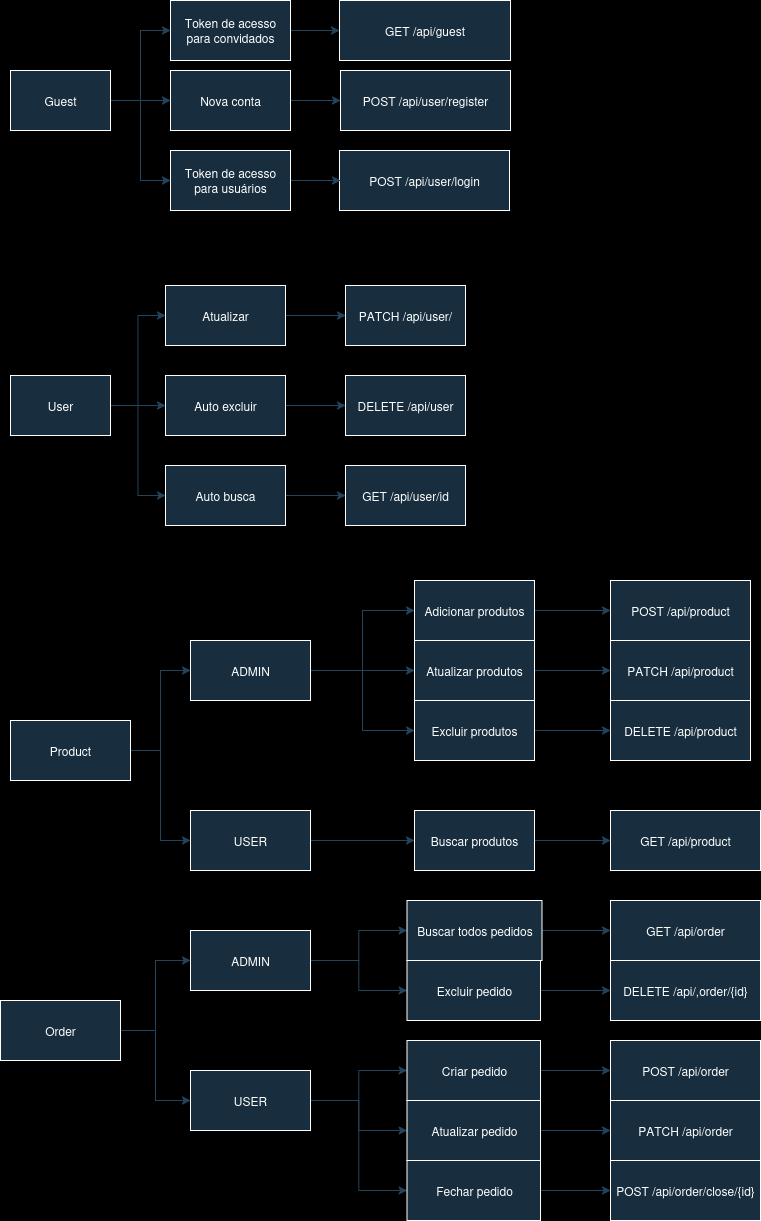

The diagram above was exported from draw.io. Its source (the exported page's mxGraphModel, read from the mxfile embedded in the PNG):
<mxGraphModel dx="1426" dy="795" grid="1" gridSize="10" guides="1" tooltips="1" connect="1" arrows="1" fold="1" page="1" pageScale="1" pageWidth="827" pageHeight="1169" background="#000000" math="0" shadow="0" adaptiveColors="simple">
  <root>
    <mxCell id="0" />
    <mxCell id="1" parent="0" />
    <mxCell id="jz9J3jOr-rOAukdM790H-71" style="edgeStyle=orthogonalEdgeStyle;rounded=0;orthogonalLoop=1;jettySize=auto;html=1;entryX=0;entryY=0.5;entryDx=0;entryDy=0;labelBackgroundColor=none;fontColor=default;strokeColor=#23445D;" edge="1" parent="1" source="jz9J3jOr-rOAukdM790H-2" target="jz9J3jOr-rOAukdM790H-4">
      <mxGeometry relative="1" as="geometry" />
    </mxCell>
    <mxCell id="jz9J3jOr-rOAukdM790H-73" style="edgeStyle=orthogonalEdgeStyle;rounded=0;orthogonalLoop=1;jettySize=auto;html=1;entryX=0;entryY=0.5;entryDx=0;entryDy=0;labelBackgroundColor=none;fontColor=default;strokeColor=#23445D;" edge="1" parent="1" source="jz9J3jOr-rOAukdM790H-2" target="jz9J3jOr-rOAukdM790H-19">
      <mxGeometry relative="1" as="geometry" />
    </mxCell>
    <mxCell id="jz9J3jOr-rOAukdM790H-76" style="edgeStyle=orthogonalEdgeStyle;rounded=0;orthogonalLoop=1;jettySize=auto;html=1;entryX=0;entryY=0.5;entryDx=0;entryDy=0;labelBackgroundColor=none;fontColor=default;strokeColor=#23445D;" edge="1" parent="1" source="jz9J3jOr-rOAukdM790H-2" target="jz9J3jOr-rOAukdM790H-56">
      <mxGeometry relative="1" as="geometry" />
    </mxCell>
    <mxCell id="jz9J3jOr-rOAukdM790H-2" value="Guest" style="rounded=0;whiteSpace=wrap;html=1;labelBackgroundColor=none;fillColor=#182E3E;strokeColor=#FFFFFF;fontColor=#FFFFFF;" vertex="1" parent="1">
      <mxGeometry x="10" y="130" width="100" height="60" as="geometry" />
    </mxCell>
    <mxCell id="jz9J3jOr-rOAukdM790H-3" value="GET /api/guest" style="rounded=0;whiteSpace=wrap;html=1;labelBackgroundColor=none;fillColor=#182E3E;strokeColor=#FFFFFF;fontColor=#FFFFFF;" vertex="1" parent="1">
      <mxGeometry x="339" y="60" width="171" height="60" as="geometry" />
    </mxCell>
    <mxCell id="jz9J3jOr-rOAukdM790H-72" style="edgeStyle=orthogonalEdgeStyle;rounded=0;orthogonalLoop=1;jettySize=auto;html=1;entryX=0;entryY=0.5;entryDx=0;entryDy=0;labelBackgroundColor=none;fontColor=default;strokeColor=#23445D;" edge="1" parent="1" source="jz9J3jOr-rOAukdM790H-4" target="jz9J3jOr-rOAukdM790H-3">
      <mxGeometry relative="1" as="geometry" />
    </mxCell>
    <mxCell id="jz9J3jOr-rOAukdM790H-4" value="Token de acesso para convidados" style="rounded=0;whiteSpace=wrap;html=1;labelBackgroundColor=none;fillColor=#182E3E;strokeColor=#FFFFFF;fontColor=#FFFFFF;" vertex="1" parent="1">
      <mxGeometry x="170" y="60" width="120" height="60" as="geometry" />
    </mxCell>
    <mxCell id="jz9J3jOr-rOAukdM790H-46" style="edgeStyle=orthogonalEdgeStyle;rounded=0;orthogonalLoop=1;jettySize=auto;html=1;entryX=0;entryY=0.5;entryDx=0;entryDy=0;labelBackgroundColor=none;fontColor=default;strokeColor=#23445D;" edge="1" parent="1" source="jz9J3jOr-rOAukdM790H-9" target="jz9J3jOr-rOAukdM790H-45">
      <mxGeometry relative="1" as="geometry" />
    </mxCell>
    <mxCell id="jz9J3jOr-rOAukdM790H-51" style="edgeStyle=orthogonalEdgeStyle;rounded=0;orthogonalLoop=1;jettySize=auto;html=1;labelBackgroundColor=none;fontColor=default;strokeColor=#23445D;" edge="1" parent="1" source="jz9J3jOr-rOAukdM790H-9" target="jz9J3jOr-rOAukdM790H-48">
      <mxGeometry relative="1" as="geometry" />
    </mxCell>
    <mxCell id="jz9J3jOr-rOAukdM790H-53" style="edgeStyle=orthogonalEdgeStyle;rounded=0;orthogonalLoop=1;jettySize=auto;html=1;entryX=0;entryY=0.5;entryDx=0;entryDy=0;labelBackgroundColor=none;fontColor=default;strokeColor=#23445D;" edge="1" parent="1" source="jz9J3jOr-rOAukdM790H-9" target="jz9J3jOr-rOAukdM790H-52">
      <mxGeometry relative="1" as="geometry" />
    </mxCell>
    <mxCell id="jz9J3jOr-rOAukdM790H-9" value="User" style="rounded=0;whiteSpace=wrap;html=1;labelBackgroundColor=none;fillColor=#182E3E;strokeColor=#FFFFFF;fontColor=#FFFFFF;" vertex="1" parent="1">
      <mxGeometry x="10" y="435" width="100" height="60" as="geometry" />
    </mxCell>
    <mxCell id="jz9J3jOr-rOAukdM790H-10" value="PATCH /api/user/" style="rounded=0;whiteSpace=wrap;html=1;labelBackgroundColor=none;fillColor=#182E3E;strokeColor=#FFFFFF;fontColor=#FFFFFF;" vertex="1" parent="1">
      <mxGeometry x="345" y="345" width="120" height="60" as="geometry" />
    </mxCell>
    <mxCell id="jz9J3jOr-rOAukdM790H-15" value="POST /api/user/register" style="rounded=0;whiteSpace=wrap;html=1;labelBackgroundColor=none;fillColor=#182E3E;strokeColor=#FFFFFF;fontColor=#FFFFFF;" vertex="1" parent="1">
      <mxGeometry x="340" y="130" width="170" height="60" as="geometry" />
    </mxCell>
    <mxCell id="jz9J3jOr-rOAukdM790H-27" style="edgeStyle=orthogonalEdgeStyle;rounded=0;orthogonalLoop=1;jettySize=auto;html=1;entryX=0;entryY=0.5;entryDx=0;entryDy=0;labelBackgroundColor=none;fontColor=default;strokeColor=#23445D;" edge="1" parent="1" source="jz9J3jOr-rOAukdM790H-19" target="jz9J3jOr-rOAukdM790H-15">
      <mxGeometry relative="1" as="geometry" />
    </mxCell>
    <mxCell id="jz9J3jOr-rOAukdM790H-19" value="Nova conta" style="rounded=0;whiteSpace=wrap;html=1;labelBackgroundColor=none;fillColor=#182E3E;strokeColor=#FFFFFF;fontColor=#FFFFFF;" vertex="1" parent="1">
      <mxGeometry x="170" y="130" width="120" height="60" as="geometry" />
    </mxCell>
    <mxCell id="jz9J3jOr-rOAukdM790H-22" value="POST /api/user/login" style="rounded=0;whiteSpace=wrap;html=1;labelBackgroundColor=none;fillColor=#182E3E;strokeColor=#FFFFFF;fontColor=#FFFFFF;" vertex="1" parent="1">
      <mxGeometry x="339" y="210" width="170" height="60" as="geometry" />
    </mxCell>
    <mxCell id="jz9J3jOr-rOAukdM790H-47" style="edgeStyle=orthogonalEdgeStyle;rounded=0;orthogonalLoop=1;jettySize=auto;html=1;entryX=0;entryY=0.5;entryDx=0;entryDy=0;labelBackgroundColor=none;fontColor=default;strokeColor=#23445D;" edge="1" parent="1" source="jz9J3jOr-rOAukdM790H-45" target="jz9J3jOr-rOAukdM790H-10">
      <mxGeometry relative="1" as="geometry" />
    </mxCell>
    <mxCell id="jz9J3jOr-rOAukdM790H-45" value="Atualizar" style="rounded=0;whiteSpace=wrap;html=1;labelBackgroundColor=none;fillColor=#182E3E;strokeColor=#FFFFFF;fontColor=#FFFFFF;" vertex="1" parent="1">
      <mxGeometry x="165" y="345" width="120" height="60" as="geometry" />
    </mxCell>
    <mxCell id="jz9J3jOr-rOAukdM790H-50" style="edgeStyle=orthogonalEdgeStyle;rounded=0;orthogonalLoop=1;jettySize=auto;html=1;entryX=0;entryY=0.5;entryDx=0;entryDy=0;labelBackgroundColor=none;fontColor=default;strokeColor=#23445D;" edge="1" parent="1" source="jz9J3jOr-rOAukdM790H-48" target="jz9J3jOr-rOAukdM790H-49">
      <mxGeometry relative="1" as="geometry" />
    </mxCell>
    <mxCell id="jz9J3jOr-rOAukdM790H-48" value="Auto excluir" style="rounded=0;whiteSpace=wrap;html=1;labelBackgroundColor=none;fillColor=#182E3E;strokeColor=#FFFFFF;fontColor=#FFFFFF;" vertex="1" parent="1">
      <mxGeometry x="165" y="435" width="120" height="60" as="geometry" />
    </mxCell>
    <mxCell id="jz9J3jOr-rOAukdM790H-49" value="DELETE /api/user" style="rounded=0;whiteSpace=wrap;html=1;labelBackgroundColor=none;fillColor=#182E3E;strokeColor=#FFFFFF;fontColor=#FFFFFF;" vertex="1" parent="1">
      <mxGeometry x="345" y="435" width="120" height="60" as="geometry" />
    </mxCell>
    <mxCell id="jz9J3jOr-rOAukdM790H-55" style="edgeStyle=orthogonalEdgeStyle;rounded=0;orthogonalLoop=1;jettySize=auto;html=1;entryX=0;entryY=0.5;entryDx=0;entryDy=0;labelBackgroundColor=none;fontColor=default;strokeColor=#23445D;" edge="1" parent="1" source="jz9J3jOr-rOAukdM790H-52" target="jz9J3jOr-rOAukdM790H-54">
      <mxGeometry relative="1" as="geometry" />
    </mxCell>
    <mxCell id="jz9J3jOr-rOAukdM790H-52" value="Auto busca" style="rounded=0;whiteSpace=wrap;html=1;labelBackgroundColor=none;fillColor=#182E3E;strokeColor=#FFFFFF;fontColor=#FFFFFF;" vertex="1" parent="1">
      <mxGeometry x="165" y="525" width="120" height="60" as="geometry" />
    </mxCell>
    <mxCell id="jz9J3jOr-rOAukdM790H-54" value="GET /api/user/id" style="rounded=0;whiteSpace=wrap;html=1;labelBackgroundColor=none;fillColor=#182E3E;strokeColor=#FFFFFF;fontColor=#FFFFFF;" vertex="1" parent="1">
      <mxGeometry x="345" y="525" width="120" height="60" as="geometry" />
    </mxCell>
    <mxCell id="jz9J3jOr-rOAukdM790H-78" style="edgeStyle=orthogonalEdgeStyle;rounded=0;orthogonalLoop=1;jettySize=auto;html=1;entryX=0;entryY=0.5;entryDx=0;entryDy=0;labelBackgroundColor=none;fontColor=default;strokeColor=#23445D;" edge="1" parent="1" source="jz9J3jOr-rOAukdM790H-56">
      <mxGeometry relative="1" as="geometry">
        <mxPoint x="340" y="240" as="targetPoint" />
      </mxGeometry>
    </mxCell>
    <mxCell id="jz9J3jOr-rOAukdM790H-56" value="Token de acesso para usuários" style="rounded=0;whiteSpace=wrap;html=1;labelBackgroundColor=none;fillColor=#182E3E;strokeColor=#FFFFFF;fontColor=#FFFFFF;" vertex="1" parent="1">
      <mxGeometry x="170" y="210" width="120" height="60" as="geometry" />
    </mxCell>
    <mxCell id="jz9J3jOr-rOAukdM790H-109" style="edgeStyle=orthogonalEdgeStyle;rounded=0;orthogonalLoop=1;jettySize=auto;html=1;entryX=0;entryY=0.5;entryDx=0;entryDy=0;labelBackgroundColor=none;fontColor=default;strokeColor=#23445D;" edge="1" parent="1" source="jz9J3jOr-rOAukdM790H-90" target="jz9J3jOr-rOAukdM790H-91">
      <mxGeometry relative="1" as="geometry" />
    </mxCell>
    <mxCell id="jz9J3jOr-rOAukdM790H-110" style="edgeStyle=orthogonalEdgeStyle;rounded=0;orthogonalLoop=1;jettySize=auto;html=1;entryX=0;entryY=0.5;entryDx=0;entryDy=0;labelBackgroundColor=none;fontColor=default;strokeColor=#23445D;" edge="1" parent="1" source="jz9J3jOr-rOAukdM790H-90" target="jz9J3jOr-rOAukdM790H-92">
      <mxGeometry relative="1" as="geometry" />
    </mxCell>
    <mxCell id="jz9J3jOr-rOAukdM790H-90" value="Product" style="rounded=0;whiteSpace=wrap;html=1;labelBackgroundColor=none;fillColor=#182E3E;strokeColor=#FFFFFF;fontColor=#FFFFFF;" vertex="1" parent="1">
      <mxGeometry x="10" y="780" width="120" height="60" as="geometry" />
    </mxCell>
    <mxCell id="jz9J3jOr-rOAukdM790H-107" style="edgeStyle=orthogonalEdgeStyle;rounded=0;orthogonalLoop=1;jettySize=auto;html=1;entryX=0;entryY=0.5;entryDx=0;entryDy=0;labelBackgroundColor=none;fontColor=default;strokeColor=#23445D;" edge="1" parent="1" source="jz9J3jOr-rOAukdM790H-91" target="jz9J3jOr-rOAukdM790H-94">
      <mxGeometry relative="1" as="geometry" />
    </mxCell>
    <mxCell id="jz9J3jOr-rOAukdM790H-108" style="edgeStyle=orthogonalEdgeStyle;rounded=0;orthogonalLoop=1;jettySize=auto;html=1;entryX=0;entryY=0.5;entryDx=0;entryDy=0;labelBackgroundColor=none;fontColor=default;strokeColor=#23445D;" edge="1" parent="1" source="jz9J3jOr-rOAukdM790H-91" target="jz9J3jOr-rOAukdM790H-95">
      <mxGeometry relative="1" as="geometry" />
    </mxCell>
    <mxCell id="jz9J3jOr-rOAukdM790H-111" style="edgeStyle=orthogonalEdgeStyle;rounded=0;orthogonalLoop=1;jettySize=auto;html=1;entryX=0;entryY=0.5;entryDx=0;entryDy=0;labelBackgroundColor=none;fontColor=default;strokeColor=#23445D;" edge="1" parent="1" source="jz9J3jOr-rOAukdM790H-91" target="jz9J3jOr-rOAukdM790H-93">
      <mxGeometry relative="1" as="geometry" />
    </mxCell>
    <mxCell id="jz9J3jOr-rOAukdM790H-91" value="ADMIN" style="rounded=0;whiteSpace=wrap;html=1;labelBackgroundColor=none;fillColor=#182E3E;strokeColor=#FFFFFF;fontColor=#FFFFFF;" vertex="1" parent="1">
      <mxGeometry x="190" y="700" width="120" height="60" as="geometry" />
    </mxCell>
    <mxCell id="jz9J3jOr-rOAukdM790H-105" style="edgeStyle=orthogonalEdgeStyle;rounded=0;orthogonalLoop=1;jettySize=auto;html=1;entryX=0;entryY=0.5;entryDx=0;entryDy=0;labelBackgroundColor=none;fontColor=default;strokeColor=#23445D;" edge="1" parent="1" source="jz9J3jOr-rOAukdM790H-92" target="jz9J3jOr-rOAukdM790H-102">
      <mxGeometry relative="1" as="geometry" />
    </mxCell>
    <mxCell id="jz9J3jOr-rOAukdM790H-92" value="USER" style="rounded=0;whiteSpace=wrap;html=1;labelBackgroundColor=none;fillColor=#182E3E;strokeColor=#FFFFFF;fontColor=#FFFFFF;" vertex="1" parent="1">
      <mxGeometry x="190" y="870" width="120" height="60" as="geometry" />
    </mxCell>
    <mxCell id="jz9J3jOr-rOAukdM790H-113" style="edgeStyle=orthogonalEdgeStyle;rounded=0;orthogonalLoop=1;jettySize=auto;html=1;entryX=0;entryY=0.5;entryDx=0;entryDy=0;labelBackgroundColor=none;fontColor=default;strokeColor=#23445D;" edge="1" parent="1" source="jz9J3jOr-rOAukdM790H-93" target="jz9J3jOr-rOAukdM790H-112">
      <mxGeometry relative="1" as="geometry" />
    </mxCell>
    <mxCell id="jz9J3jOr-rOAukdM790H-93" value="Adicionar produtos" style="rounded=0;whiteSpace=wrap;html=1;labelBackgroundColor=none;fillColor=#182E3E;strokeColor=#FFFFFF;fontColor=#FFFFFF;" vertex="1" parent="1">
      <mxGeometry x="414" y="640" width="120" height="60" as="geometry" />
    </mxCell>
    <mxCell id="jz9J3jOr-rOAukdM790H-115" style="edgeStyle=orthogonalEdgeStyle;rounded=0;orthogonalLoop=1;jettySize=auto;html=1;entryX=0;entryY=0.5;entryDx=0;entryDy=0;labelBackgroundColor=none;fontColor=default;strokeColor=#23445D;" edge="1" parent="1" source="jz9J3jOr-rOAukdM790H-94" target="jz9J3jOr-rOAukdM790H-114">
      <mxGeometry relative="1" as="geometry" />
    </mxCell>
    <mxCell id="jz9J3jOr-rOAukdM790H-94" value="Atualizar produtos" style="rounded=0;whiteSpace=wrap;html=1;labelBackgroundColor=none;fillColor=#182E3E;strokeColor=#FFFFFF;fontColor=#FFFFFF;" vertex="1" parent="1">
      <mxGeometry x="414" y="700" width="120" height="60" as="geometry" />
    </mxCell>
    <mxCell id="jz9J3jOr-rOAukdM790H-117" style="edgeStyle=orthogonalEdgeStyle;rounded=0;orthogonalLoop=1;jettySize=auto;html=1;entryX=0;entryY=0.5;entryDx=0;entryDy=0;labelBackgroundColor=none;fontColor=default;strokeColor=#23445D;" edge="1" parent="1" source="jz9J3jOr-rOAukdM790H-95" target="jz9J3jOr-rOAukdM790H-116">
      <mxGeometry relative="1" as="geometry" />
    </mxCell>
    <mxCell id="jz9J3jOr-rOAukdM790H-95" value="Excluir produtos" style="rounded=0;whiteSpace=wrap;html=1;labelBackgroundColor=none;fillColor=#182E3E;strokeColor=#FFFFFF;fontColor=#FFFFFF;" vertex="1" parent="1">
      <mxGeometry x="414" y="760" width="120" height="60" as="geometry" />
    </mxCell>
    <mxCell id="jz9J3jOr-rOAukdM790H-119" style="edgeStyle=orthogonalEdgeStyle;rounded=0;orthogonalLoop=1;jettySize=auto;html=1;entryX=0;entryY=0.5;entryDx=0;entryDy=0;labelBackgroundColor=none;fontColor=default;strokeColor=#23445D;" edge="1" parent="1" source="jz9J3jOr-rOAukdM790H-102" target="jz9J3jOr-rOAukdM790H-118">
      <mxGeometry relative="1" as="geometry" />
    </mxCell>
    <mxCell id="jz9J3jOr-rOAukdM790H-102" value="Buscar produtos" style="rounded=0;whiteSpace=wrap;html=1;labelBackgroundColor=none;fillColor=#182E3E;strokeColor=#FFFFFF;fontColor=#FFFFFF;" vertex="1" parent="1">
      <mxGeometry x="414" y="870" width="120" height="60" as="geometry" />
    </mxCell>
    <mxCell id="jz9J3jOr-rOAukdM790H-112" value="POST /api/product" style="rounded=0;whiteSpace=wrap;html=1;labelBackgroundColor=none;fillColor=#182E3E;strokeColor=#FFFFFF;fontColor=#FFFFFF;" vertex="1" parent="1">
      <mxGeometry x="610" y="640" width="140" height="60" as="geometry" />
    </mxCell>
    <mxCell id="jz9J3jOr-rOAukdM790H-114" value="PATCH /api/product" style="rounded=0;whiteSpace=wrap;html=1;labelBackgroundColor=none;fillColor=#182E3E;strokeColor=#FFFFFF;fontColor=#FFFFFF;" vertex="1" parent="1">
      <mxGeometry x="610" y="700" width="140" height="60" as="geometry" />
    </mxCell>
    <mxCell id="jz9J3jOr-rOAukdM790H-116" value="DELETE /api/product" style="rounded=0;whiteSpace=wrap;html=1;labelBackgroundColor=none;fillColor=#182E3E;strokeColor=#FFFFFF;fontColor=#FFFFFF;" vertex="1" parent="1">
      <mxGeometry x="610" y="760" width="140" height="60" as="geometry" />
    </mxCell>
    <mxCell id="jz9J3jOr-rOAukdM790H-118" value="GET /api/product" style="rounded=0;whiteSpace=wrap;html=1;labelBackgroundColor=none;fillColor=#182E3E;strokeColor=#FFFFFF;fontColor=#FFFFFF;" vertex="1" parent="1">
      <mxGeometry x="610" y="870" width="150" height="60" as="geometry" />
    </mxCell>
    <mxCell id="jz9J3jOr-rOAukdM790H-124" style="edgeStyle=orthogonalEdgeStyle;rounded=0;orthogonalLoop=1;jettySize=auto;html=1;entryX=0;entryY=0.5;entryDx=0;entryDy=0;labelBackgroundColor=none;fontColor=default;strokeColor=#23445D;" edge="1" parent="1" source="jz9J3jOr-rOAukdM790H-120" target="jz9J3jOr-rOAukdM790H-121">
      <mxGeometry relative="1" as="geometry" />
    </mxCell>
    <mxCell id="jz9J3jOr-rOAukdM790H-132" style="edgeStyle=orthogonalEdgeStyle;rounded=0;orthogonalLoop=1;jettySize=auto;html=1;entryX=0;entryY=0.5;entryDx=0;entryDy=0;labelBackgroundColor=none;fontColor=default;strokeColor=#23445D;" edge="1" parent="1" source="jz9J3jOr-rOAukdM790H-120" target="jz9J3jOr-rOAukdM790H-131">
      <mxGeometry relative="1" as="geometry" />
    </mxCell>
    <mxCell id="jz9J3jOr-rOAukdM790H-120" value="Order" style="rounded=0;whiteSpace=wrap;html=1;labelBackgroundColor=none;fillColor=#182E3E;strokeColor=#FFFFFF;fontColor=#FFFFFF;" vertex="1" parent="1">
      <mxGeometry y="1060" width="120" height="60" as="geometry" />
    </mxCell>
    <mxCell id="jz9J3jOr-rOAukdM790H-123" style="edgeStyle=orthogonalEdgeStyle;rounded=0;orthogonalLoop=1;jettySize=auto;html=1;entryX=0;entryY=0.5;entryDx=0;entryDy=0;labelBackgroundColor=none;fontColor=default;strokeColor=#23445D;" edge="1" parent="1" source="jz9J3jOr-rOAukdM790H-121" target="jz9J3jOr-rOAukdM790H-122">
      <mxGeometry relative="1" as="geometry" />
    </mxCell>
    <mxCell id="jz9J3jOr-rOAukdM790H-126" style="edgeStyle=orthogonalEdgeStyle;rounded=0;orthogonalLoop=1;jettySize=auto;html=1;entryX=0;entryY=0.5;entryDx=0;entryDy=0;labelBackgroundColor=none;fontColor=default;strokeColor=#23445D;" edge="1" parent="1" source="jz9J3jOr-rOAukdM790H-121" target="jz9J3jOr-rOAukdM790H-125">
      <mxGeometry relative="1" as="geometry" />
    </mxCell>
    <mxCell id="jz9J3jOr-rOAukdM790H-121" value="ADMIN" style="rounded=0;whiteSpace=wrap;html=1;labelBackgroundColor=none;fillColor=#182E3E;strokeColor=#FFFFFF;fontColor=#FFFFFF;" vertex="1" parent="1">
      <mxGeometry x="190" y="990" width="120" height="60" as="geometry" />
    </mxCell>
    <mxCell id="jz9J3jOr-rOAukdM790H-129" style="edgeStyle=orthogonalEdgeStyle;rounded=0;orthogonalLoop=1;jettySize=auto;html=1;labelBackgroundColor=none;fontColor=default;strokeColor=#23445D;" edge="1" parent="1" source="jz9J3jOr-rOAukdM790H-122" target="jz9J3jOr-rOAukdM790H-127">
      <mxGeometry relative="1" as="geometry" />
    </mxCell>
    <mxCell id="jz9J3jOr-rOAukdM790H-122" value="Buscar todos pedidos" style="rounded=0;whiteSpace=wrap;html=1;labelBackgroundColor=none;fillColor=#182E3E;strokeColor=#FFFFFF;fontColor=#FFFFFF;" vertex="1" parent="1">
      <mxGeometry x="406.5" y="960" width="135" height="60" as="geometry" />
    </mxCell>
    <mxCell id="jz9J3jOr-rOAukdM790H-130" style="edgeStyle=orthogonalEdgeStyle;rounded=0;orthogonalLoop=1;jettySize=auto;html=1;entryX=0;entryY=0.5;entryDx=0;entryDy=0;labelBackgroundColor=none;fontColor=default;strokeColor=#23445D;" edge="1" parent="1" source="jz9J3jOr-rOAukdM790H-125" target="jz9J3jOr-rOAukdM790H-128">
      <mxGeometry relative="1" as="geometry" />
    </mxCell>
    <mxCell id="jz9J3jOr-rOAukdM790H-125" value="Excluir pedido" style="rounded=0;whiteSpace=wrap;html=1;labelBackgroundColor=none;fillColor=#182E3E;strokeColor=#FFFFFF;fontColor=#FFFFFF;" vertex="1" parent="1">
      <mxGeometry x="406.5" y="1020" width="133.5" height="60" as="geometry" />
    </mxCell>
    <mxCell id="jz9J3jOr-rOAukdM790H-127" value="GET /api/order" style="rounded=0;whiteSpace=wrap;html=1;labelBackgroundColor=none;fillColor=#182E3E;strokeColor=#FFFFFF;fontColor=#FFFFFF;" vertex="1" parent="1">
      <mxGeometry x="610" y="960" width="150" height="60" as="geometry" />
    </mxCell>
    <mxCell id="jz9J3jOr-rOAukdM790H-128" value="DELETE /api/,order/{id}" style="rounded=0;whiteSpace=wrap;html=1;labelBackgroundColor=none;fillColor=#182E3E;strokeColor=#FFFFFF;fontColor=#FFFFFF;" vertex="1" parent="1">
      <mxGeometry x="610" y="1020" width="150" height="60" as="geometry" />
    </mxCell>
    <mxCell id="jz9J3jOr-rOAukdM790H-134" style="edgeStyle=orthogonalEdgeStyle;rounded=0;orthogonalLoop=1;jettySize=auto;html=1;entryX=0;entryY=0.5;entryDx=0;entryDy=0;labelBackgroundColor=none;fontColor=default;strokeColor=#23445D;" edge="1" parent="1" source="jz9J3jOr-rOAukdM790H-131" target="jz9J3jOr-rOAukdM790H-133">
      <mxGeometry relative="1" as="geometry" />
    </mxCell>
    <mxCell id="jz9J3jOr-rOAukdM790H-137" style="edgeStyle=orthogonalEdgeStyle;rounded=0;orthogonalLoop=1;jettySize=auto;html=1;entryX=0;entryY=0.5;entryDx=0;entryDy=0;labelBackgroundColor=none;fontColor=default;strokeColor=#23445D;" edge="1" parent="1" source="jz9J3jOr-rOAukdM790H-131" target="jz9J3jOr-rOAukdM790H-135">
      <mxGeometry relative="1" as="geometry" />
    </mxCell>
    <mxCell id="jz9J3jOr-rOAukdM790H-138" style="edgeStyle=orthogonalEdgeStyle;rounded=0;orthogonalLoop=1;jettySize=auto;html=1;entryX=0;entryY=0.5;entryDx=0;entryDy=0;labelBackgroundColor=none;fontColor=default;strokeColor=#23445D;" edge="1" parent="1" source="jz9J3jOr-rOAukdM790H-131" target="jz9J3jOr-rOAukdM790H-136">
      <mxGeometry relative="1" as="geometry" />
    </mxCell>
    <mxCell id="jz9J3jOr-rOAukdM790H-131" value="USER" style="rounded=0;whiteSpace=wrap;html=1;labelBackgroundColor=none;fillColor=#182E3E;strokeColor=#FFFFFF;fontColor=#FFFFFF;" vertex="1" parent="1">
      <mxGeometry x="190" y="1130" width="120" height="60" as="geometry" />
    </mxCell>
    <mxCell id="jz9J3jOr-rOAukdM790H-142" style="edgeStyle=orthogonalEdgeStyle;rounded=0;orthogonalLoop=1;jettySize=auto;html=1;entryX=0;entryY=0.5;entryDx=0;entryDy=0;labelBackgroundColor=none;fontColor=default;strokeColor=#23445D;" edge="1" parent="1" source="jz9J3jOr-rOAukdM790H-133" target="jz9J3jOr-rOAukdM790H-139">
      <mxGeometry relative="1" as="geometry" />
    </mxCell>
    <mxCell id="jz9J3jOr-rOAukdM790H-133" value="Criar pedido" style="rounded=0;whiteSpace=wrap;html=1;labelBackgroundColor=none;fillColor=#182E3E;strokeColor=#FFFFFF;fontColor=#FFFFFF;" vertex="1" parent="1">
      <mxGeometry x="406.5" y="1100" width="133.5" height="60" as="geometry" />
    </mxCell>
    <mxCell id="jz9J3jOr-rOAukdM790H-143" style="edgeStyle=orthogonalEdgeStyle;rounded=0;orthogonalLoop=1;jettySize=auto;html=1;entryX=0;entryY=0.5;entryDx=0;entryDy=0;labelBackgroundColor=none;fontColor=default;strokeColor=#23445D;" edge="1" parent="1" source="jz9J3jOr-rOAukdM790H-135" target="jz9J3jOr-rOAukdM790H-140">
      <mxGeometry relative="1" as="geometry" />
    </mxCell>
    <mxCell id="jz9J3jOr-rOAukdM790H-135" value="Atualizar pedido" style="rounded=0;whiteSpace=wrap;html=1;labelBackgroundColor=none;fillColor=#182E3E;strokeColor=#FFFFFF;fontColor=#FFFFFF;" vertex="1" parent="1">
      <mxGeometry x="406.5" y="1160" width="133.5" height="60" as="geometry" />
    </mxCell>
    <mxCell id="jz9J3jOr-rOAukdM790H-144" style="edgeStyle=orthogonalEdgeStyle;rounded=0;orthogonalLoop=1;jettySize=auto;html=1;entryX=0;entryY=0.5;entryDx=0;entryDy=0;labelBackgroundColor=none;fontColor=default;strokeColor=#23445D;" edge="1" parent="1" source="jz9J3jOr-rOAukdM790H-136" target="jz9J3jOr-rOAukdM790H-141">
      <mxGeometry relative="1" as="geometry" />
    </mxCell>
    <mxCell id="jz9J3jOr-rOAukdM790H-136" value="Fechar pedido" style="rounded=0;whiteSpace=wrap;html=1;labelBackgroundColor=none;fillColor=#182E3E;strokeColor=#FFFFFF;fontColor=#FFFFFF;" vertex="1" parent="1">
      <mxGeometry x="406.5" y="1220" width="133.5" height="60" as="geometry" />
    </mxCell>
    <mxCell id="jz9J3jOr-rOAukdM790H-139" value="POST /api/order" style="rounded=0;whiteSpace=wrap;html=1;labelBackgroundColor=none;fillColor=#182E3E;strokeColor=#FFFFFF;fontColor=#FFFFFF;" vertex="1" parent="1">
      <mxGeometry x="610" y="1100" width="150" height="60" as="geometry" />
    </mxCell>
    <mxCell id="jz9J3jOr-rOAukdM790H-140" value="PATCH /api/order" style="rounded=0;whiteSpace=wrap;html=1;labelBackgroundColor=none;fillColor=#182E3E;strokeColor=#FFFFFF;fontColor=#FFFFFF;" vertex="1" parent="1">
      <mxGeometry x="610" y="1160" width="150" height="60" as="geometry" />
    </mxCell>
    <mxCell id="jz9J3jOr-rOAukdM790H-141" value="POST /api/order/close/{id}" style="rounded=0;whiteSpace=wrap;html=1;labelBackgroundColor=none;fillColor=#182E3E;strokeColor=#FFFFFF;fontColor=#FFFFFF;" vertex="1" parent="1">
      <mxGeometry x="610" y="1220" width="150" height="60" as="geometry" />
    </mxCell>
  </root>
</mxGraphModel>